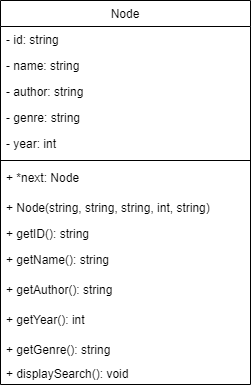

The diagram above was exported from draw.io. Its source (the exported page's mxGraphModel, read from the mxfile embedded in the PNG):
<mxGraphModel dx="370" dy="460" grid="1" gridSize="10" guides="1" tooltips="1" connect="1" arrows="1" fold="1" page="1" pageScale="1" pageWidth="827" pageHeight="1169" math="0" shadow="0">
  <root>
    <mxCell id="WIyWlLk6GJQsqaUBKTNV-0" />
    <mxCell id="WIyWlLk6GJQsqaUBKTNV-1" parent="WIyWlLk6GJQsqaUBKTNV-0" />
    <mxCell id="zkfFHV4jXpPFQw0GAbJ--17" value="Node" style="swimlane;fontStyle=0;align=center;verticalAlign=top;childLayout=stackLayout;horizontal=1;startSize=26;horizontalStack=0;resizeParent=1;resizeLast=0;collapsible=1;marginBottom=0;rounded=0;shadow=0;strokeWidth=1;" parent="WIyWlLk6GJQsqaUBKTNV-1" vertex="1">
      <mxGeometry x="90" y="150" width="250" height="384" as="geometry">
        <mxRectangle x="550" y="140" width="160" height="26" as="alternateBounds" />
      </mxGeometry>
    </mxCell>
    <mxCell id="zkfFHV4jXpPFQw0GAbJ--18" value="- id: string" style="text;align=left;verticalAlign=top;spacingLeft=4;spacingRight=4;overflow=hidden;rotatable=0;points=[[0,0.5],[1,0.5]];portConstraint=eastwest;" parent="zkfFHV4jXpPFQw0GAbJ--17" vertex="1">
      <mxGeometry y="26" width="250" height="26" as="geometry" />
    </mxCell>
    <mxCell id="zkfFHV4jXpPFQw0GAbJ--19" value="- name: string" style="text;align=left;verticalAlign=top;spacingLeft=4;spacingRight=4;overflow=hidden;rotatable=0;points=[[0,0.5],[1,0.5]];portConstraint=eastwest;rounded=0;shadow=0;html=0;" parent="zkfFHV4jXpPFQw0GAbJ--17" vertex="1">
      <mxGeometry y="52" width="250" height="26" as="geometry" />
    </mxCell>
    <mxCell id="zkfFHV4jXpPFQw0GAbJ--20" value="- author: string" style="text;align=left;verticalAlign=top;spacingLeft=4;spacingRight=4;overflow=hidden;rotatable=0;points=[[0,0.5],[1,0.5]];portConstraint=eastwest;rounded=0;shadow=0;html=0;" parent="zkfFHV4jXpPFQw0GAbJ--17" vertex="1">
      <mxGeometry y="78" width="250" height="26" as="geometry" />
    </mxCell>
    <mxCell id="zkfFHV4jXpPFQw0GAbJ--21" value="- genre: string" style="text;align=left;verticalAlign=top;spacingLeft=4;spacingRight=4;overflow=hidden;rotatable=0;points=[[0,0.5],[1,0.5]];portConstraint=eastwest;rounded=0;shadow=0;html=0;" parent="zkfFHV4jXpPFQw0GAbJ--17" vertex="1">
      <mxGeometry y="104" width="250" height="26" as="geometry" />
    </mxCell>
    <mxCell id="zkfFHV4jXpPFQw0GAbJ--22" value="- year: int" style="text;align=left;verticalAlign=top;spacingLeft=4;spacingRight=4;overflow=hidden;rotatable=0;points=[[0,0.5],[1,0.5]];portConstraint=eastwest;rounded=0;shadow=0;html=0;" parent="zkfFHV4jXpPFQw0GAbJ--17" vertex="1">
      <mxGeometry y="130" width="250" height="26" as="geometry" />
    </mxCell>
    <mxCell id="zkfFHV4jXpPFQw0GAbJ--23" value="" style="line;html=1;strokeWidth=1;align=left;verticalAlign=middle;spacingTop=-1;spacingLeft=3;spacingRight=3;rotatable=0;labelPosition=right;points=[];portConstraint=eastwest;" parent="zkfFHV4jXpPFQw0GAbJ--17" vertex="1">
      <mxGeometry y="156" width="250" height="8" as="geometry" />
    </mxCell>
    <mxCell id="JTI5Xha7lyCtyVAr44cy-4" value="+ *next: Node" style="text;align=left;verticalAlign=top;spacingLeft=4;spacingRight=4;overflow=hidden;rotatable=0;points=[[0,0.5],[1,0.5]];portConstraint=eastwest;" vertex="1" parent="zkfFHV4jXpPFQw0GAbJ--17">
      <mxGeometry y="164" width="250" height="30" as="geometry" />
    </mxCell>
    <mxCell id="zkfFHV4jXpPFQw0GAbJ--24" value="+ Node(string, string, string, int, string)" style="text;align=left;verticalAlign=top;spacingLeft=4;spacingRight=4;overflow=hidden;rotatable=0;points=[[0,0.5],[1,0.5]];portConstraint=eastwest;" parent="zkfFHV4jXpPFQw0GAbJ--17" vertex="1">
      <mxGeometry y="194" width="250" height="26" as="geometry" />
    </mxCell>
    <mxCell id="JTI5Xha7lyCtyVAr44cy-5" value="+ getID(): string" style="text;align=left;verticalAlign=top;spacingLeft=4;spacingRight=4;overflow=hidden;rotatable=0;points=[[0,0.5],[1,0.5]];portConstraint=eastwest;" vertex="1" parent="zkfFHV4jXpPFQw0GAbJ--17">
      <mxGeometry y="220" width="250" height="26" as="geometry" />
    </mxCell>
    <mxCell id="zkfFHV4jXpPFQw0GAbJ--25" value="+ getName(): string" style="text;align=left;verticalAlign=top;spacingLeft=4;spacingRight=4;overflow=hidden;rotatable=0;points=[[0,0.5],[1,0.5]];portConstraint=eastwest;" parent="zkfFHV4jXpPFQw0GAbJ--17" vertex="1">
      <mxGeometry y="246" width="250" height="30" as="geometry" />
    </mxCell>
    <mxCell id="JTI5Xha7lyCtyVAr44cy-1" value="+ getAuthor(): string" style="text;align=left;verticalAlign=top;spacingLeft=4;spacingRight=4;overflow=hidden;rotatable=0;points=[[0,0.5],[1,0.5]];portConstraint=eastwest;" vertex="1" parent="zkfFHV4jXpPFQw0GAbJ--17">
      <mxGeometry y="276" width="250" height="30" as="geometry" />
    </mxCell>
    <mxCell id="JTI5Xha7lyCtyVAr44cy-2" value="+ getYear(): int" style="text;align=left;verticalAlign=top;spacingLeft=4;spacingRight=4;overflow=hidden;rotatable=0;points=[[0,0.5],[1,0.5]];portConstraint=eastwest;" vertex="1" parent="zkfFHV4jXpPFQw0GAbJ--17">
      <mxGeometry y="306" width="250" height="30" as="geometry" />
    </mxCell>
    <mxCell id="JTI5Xha7lyCtyVAr44cy-3" value="+ getGenre(): string" style="text;align=left;verticalAlign=top;spacingLeft=4;spacingRight=4;overflow=hidden;rotatable=0;points=[[0,0.5],[1,0.5]];portConstraint=eastwest;" vertex="1" parent="zkfFHV4jXpPFQw0GAbJ--17">
      <mxGeometry y="336" width="250" height="24" as="geometry" />
    </mxCell>
    <mxCell id="opcQ8wj9SGdhnf2LPmAF-0" value="+ displaySearch(): void" style="text;align=left;verticalAlign=top;spacingLeft=4;spacingRight=4;overflow=hidden;rotatable=0;points=[[0,0.5],[1,0.5]];portConstraint=eastwest;" vertex="1" parent="zkfFHV4jXpPFQw0GAbJ--17">
      <mxGeometry y="360" width="250" height="20" as="geometry" />
    </mxCell>
  </root>
</mxGraphModel>